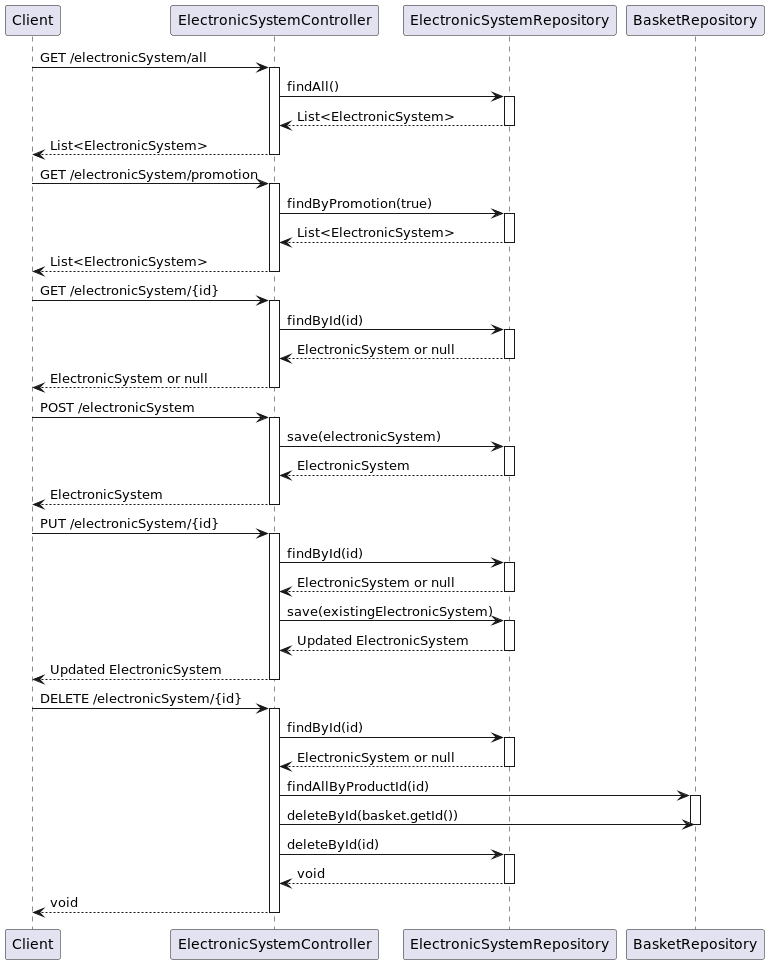

The diagram above was rendered by PlantUML. Its source (embedded in the PNG):
@startuml

participant "Client" as Client
participant "ElectronicSystemController" as Controller
participant "ElectronicSystemRepository" as SystemRepo
participant "BasketRepository" as BasketRepo

Client -> Controller: GET /electronicSystem/all
activate Controller
Controller -> SystemRepo: findAll()
activate SystemRepo
SystemRepo --> Controller: List<ElectronicSystem>
deactivate SystemRepo
Controller --> Client: List<ElectronicSystem>
deactivate Controller

Client -> Controller: GET /electronicSystem/promotion
activate Controller
Controller -> SystemRepo: findByPromotion(true)
activate SystemRepo
SystemRepo --> Controller: List<ElectronicSystem>
deactivate SystemRepo
Controller --> Client: List<ElectronicSystem>
deactivate Controller

Client -> Controller: GET /electronicSystem/{id}
activate Controller
Controller -> SystemRepo: findById(id)
activate SystemRepo
SystemRepo --> Controller: ElectronicSystem or null
deactivate SystemRepo
Controller --> Client: ElectronicSystem or null
deactivate Controller

Client -> Controller: POST /electronicSystem
activate Controller
Controller -> SystemRepo: save(electronicSystem)
activate SystemRepo
SystemRepo --> Controller: ElectronicSystem
deactivate SystemRepo
Controller --> Client: ElectronicSystem
deactivate Controller

Client -> Controller: PUT /electronicSystem/{id}
activate Controller
Controller -> SystemRepo: findById(id)
activate SystemRepo
SystemRepo --> Controller: ElectronicSystem or null
deactivate SystemRepo
Controller -> SystemRepo: save(existingElectronicSystem)
activate SystemRepo
SystemRepo --> Controller: Updated ElectronicSystem
deactivate SystemRepo
Controller --> Client: Updated ElectronicSystem
deactivate Controller

Client -> Controller: DELETE /electronicSystem/{id}
activate Controller
Controller -> SystemRepo: findById(id)
activate SystemRepo
SystemRepo --> Controller: ElectronicSystem or null
deactivate SystemRepo
Controller -> BasketRepo: findAllByProductId(id)
activate BasketRepo
Controller -> BasketRepo: deleteById(basket.getId())
deactivate BasketRepo
Controller -> SystemRepo: deleteById(id)
activate SystemRepo
SystemRepo --> Controller: void
deactivate SystemRepo
Controller --> Client: void
deactivate Controller

@enduml